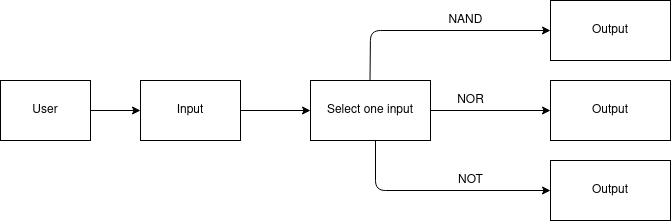

The diagram above was exported from draw.io. Its source (the exported page's mxGraphModel, read from the mxfile embedded in the PNG):
<mxGraphModel dx="1030" dy="624" grid="1" gridSize="10" guides="1" tooltips="1" connect="1" arrows="1" fold="1" page="1" pageScale="1" pageWidth="850" pageHeight="1100" math="0" shadow="0">
  <root>
    <mxCell id="0" />
    <mxCell id="1" parent="0" />
    <mxCell id="UfSqt5TdUgiR8aKDp1xC-1" value="User" style="rounded=0;whiteSpace=wrap;html=1;" parent="1" vertex="1">
      <mxGeometry x="50" y="130" width="90" height="60" as="geometry" />
    </mxCell>
    <mxCell id="UfSqt5TdUgiR8aKDp1xC-3" value="" style="endArrow=classic;html=1;exitX=1;exitY=0.5;exitDx=0;exitDy=0;" parent="1" source="UfSqt5TdUgiR8aKDp1xC-1" target="UfSqt5TdUgiR8aKDp1xC-4" edge="1">
      <mxGeometry width="50" height="50" relative="1" as="geometry">
        <mxPoint x="400" y="310" as="sourcePoint" />
        <mxPoint x="240" y="160" as="targetPoint" />
      </mxGeometry>
    </mxCell>
    <mxCell id="UfSqt5TdUgiR8aKDp1xC-4" value="Input" style="rounded=0;whiteSpace=wrap;html=1;" parent="1" vertex="1">
      <mxGeometry x="190" y="130" width="100" height="60" as="geometry" />
    </mxCell>
    <mxCell id="UfSqt5TdUgiR8aKDp1xC-5" value="Select one input" style="rounded=0;whiteSpace=wrap;html=1;" parent="1" vertex="1">
      <mxGeometry x="360" y="130" width="120" height="60" as="geometry" />
    </mxCell>
    <mxCell id="UfSqt5TdUgiR8aKDp1xC-8" value="" style="endArrow=classic;html=1;exitX=1;exitY=0.5;exitDx=0;exitDy=0;" parent="1" source="UfSqt5TdUgiR8aKDp1xC-4" edge="1">
      <mxGeometry width="50" height="50" relative="1" as="geometry">
        <mxPoint x="300" y="185" as="sourcePoint" />
        <mxPoint x="360" y="160" as="targetPoint" />
      </mxGeometry>
    </mxCell>
    <mxCell id="UfSqt5TdUgiR8aKDp1xC-9" value="" style="endArrow=classic;html=1;" parent="1" edge="1">
      <mxGeometry width="50" height="50" relative="1" as="geometry">
        <mxPoint x="419.5" y="130" as="sourcePoint" />
        <mxPoint x="600" y="80" as="targetPoint" />
        <Array as="points">
          <mxPoint x="420" y="80" />
        </Array>
      </mxGeometry>
    </mxCell>
    <mxCell id="UfSqt5TdUgiR8aKDp1xC-10" value="" style="endArrow=classic;html=1;" parent="1" edge="1">
      <mxGeometry width="50" height="50" relative="1" as="geometry">
        <mxPoint x="425" y="190" as="sourcePoint" />
        <mxPoint x="600" y="240" as="targetPoint" />
        <Array as="points">
          <mxPoint x="425" y="240" />
        </Array>
      </mxGeometry>
    </mxCell>
    <mxCell id="UfSqt5TdUgiR8aKDp1xC-11" value="" style="endArrow=classic;html=1;entryX=0;entryY=0.5;entryDx=0;entryDy=0;" parent="1" target="UfSqt5TdUgiR8aKDp1xC-13" edge="1">
      <mxGeometry width="50" height="50" relative="1" as="geometry">
        <mxPoint x="480" y="160" as="sourcePoint" />
        <mxPoint x="550" y="160" as="targetPoint" />
      </mxGeometry>
    </mxCell>
    <mxCell id="UfSqt5TdUgiR8aKDp1xC-12" value="Output" style="rounded=0;whiteSpace=wrap;html=1;" parent="1" vertex="1">
      <mxGeometry x="600" y="50" width="120" height="60" as="geometry" />
    </mxCell>
    <mxCell id="UfSqt5TdUgiR8aKDp1xC-13" value="Output" style="rounded=0;whiteSpace=wrap;html=1;" parent="1" vertex="1">
      <mxGeometry x="600" y="130" width="120" height="60" as="geometry" />
    </mxCell>
    <mxCell id="UfSqt5TdUgiR8aKDp1xC-14" value="Output" style="rounded=0;whiteSpace=wrap;html=1;" parent="1" vertex="1">
      <mxGeometry x="600" y="210" width="120" height="60" as="geometry" />
    </mxCell>
    <mxCell id="UfSqt5TdUgiR8aKDp1xC-15" value="NAND" style="text;html=1;align=center;verticalAlign=middle;resizable=0;points=[];autosize=1;" parent="1" vertex="1">
      <mxGeometry x="490" y="60" width="50" height="20" as="geometry" />
    </mxCell>
    <mxCell id="UfSqt5TdUgiR8aKDp1xC-16" value="NOR" style="text;html=1;align=center;verticalAlign=middle;resizable=0;points=[];autosize=1;" parent="1" vertex="1">
      <mxGeometry x="500" y="140" width="40" height="20" as="geometry" />
    </mxCell>
    <mxCell id="UfSqt5TdUgiR8aKDp1xC-17" value="NOT" style="text;html=1;align=center;verticalAlign=middle;resizable=0;points=[];autosize=1;" parent="1" vertex="1">
      <mxGeometry x="500" y="220" width="40" height="20" as="geometry" />
    </mxCell>
  </root>
</mxGraphModel>